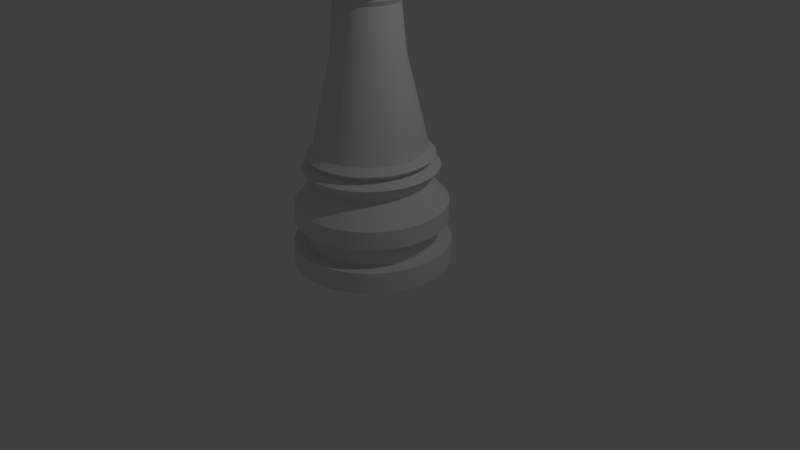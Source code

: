 # Source: rook.blend  (saved by Blender 2.69.0; exported with 4.5.12 LTS)
import bpy
from mathutils import Matrix  # noqa: F401  (used for matrix-valued properties, if any)

bpy.ops.wm.read_factory_settings(use_empty=True)
scene = bpy.context.scene
scene.name = 'Scene'

# ---- collections
col_collection_1 = bpy.data.collections.new('Collection 1'); scene.collection.children.link(col_collection_1)

# ---- world
world_world = bpy.data.worlds.new('World'); scene.world = world_world
world_world.color = (0.05088, 0.05088, 0.05088)
world_world.use_sun_shadow = False
world_world.sun_shadow_jitter_overblur = 0.0
world_world.cycles.sampling_method = 'MANUAL'
world_world.cycles.sample_map_resolution = 256

# ---- cameras
cam_camera = bpy.data.cameras.new('Camera')
cam_camera.clip_end = 100.0
cam_camera.lens = 35.0
cam_camera.sensor_width = 32.0
cam_camera.sensor_height = 18.0
cam_camera.ortho_scale = 7.314
cam_camera.dof.focus_distance = 0.0
cam_camera.dof.aperture_fstop = 128.0

# ---- lights
light_lamp = bpy.data.lights.new('Lamp', 'POINT')
light_lamp.transmission_factor = 0.0
light_lamp.cutoff_distance = 30.0
light_lamp.energy = 100.0
light_lamp.shadow_buffer_clip_start = 1.001
light_lamp.shadow_soft_size = 0.1
light_lamp.shadow_maximum_resolution = 0.006
light_lamp.use_absolute_resolution = True
light_lamp.cycles.use_multiple_importance_sampling = False

# ---- meshes
me_circle = bpy.data.meshes.new('Circle')
me_circle.from_pydata([(0.0, 1.0, 0.0), (-0.1951, 0.9808, 0.0), (-0.3827, 0.9239, 0.0), (-0.5556, 0.8315, 0.0), (-0.7071, 0.7071, 0.0), (-0.8315, 0.5556, 0.0), (-0.9239, 0.3827, 0.0), (-0.9808, 0.1951, 0.0), (-1.0, 7.55e-08, 0.0), (-0.9808, -0.1951, 0.0), (-0.9239, -0.3827, 0.0), (-0.8315, -0.5556, 0.0), (-0.7071, -0.7071, 0.0), (-0.5556, -0.8315, 0.0), (-0.3827, -0.9239, 0.0), (-0.1951, -0.9808, 0.0), (3.258e-07, -1.0, 0.0), (0.1951, -0.9808, 0.0), (0.3827, -0.9239, 0.0), (0.5556, -0.8315, 0.0), (0.7071, -0.7071, 0.0), (0.8315, -0.5556, 0.0), (0.9239, -0.3827, 0.0), (0.9808, -0.1951, 0.0), (1.0, 9.656e-07, 0.0), (0.9808, 0.1951, 0.0), (0.9239, 0.3827, 0.0), (0.8315, 0.5556, 0.0), (0.7071, 0.7071, 0.0), (0.5556, 0.8315, 0.0), (0.3827, 0.9239, 0.0), (0.1951, 0.9808, 0.0), (0.0, 1.0, 0.2754), (-0.1951, 0.9808, 0.2754), (-0.3827, 0.9239, 0.2754), (-0.5556, 0.8315, 0.2754), (-0.7071, 0.7071, 0.2754), (-0.8315, 0.5556, 0.2754), (-0.9239, 0.3827, 0.2754), (-0.9808, 0.1951, 0.2754), (-1.0, 7.55e-08, 0.2754), (-0.9808, -0.1951, 0.2754), (-0.9239, -0.3827, 0.2754), (-0.8315, -0.5556, 0.2754), (-0.7071, -0.7071, 0.2754), (-0.5556, -0.8315, 0.2754), (-0.3827, -0.9239, 0.2754), (-0.1951, -0.9808, 0.2754), (3.258e-07, -1.0, 0.2754), (0.1951, -0.9808, 0.2754), (0.3827, -0.9239, 0.2754), (0.5556, -0.8315, 0.2754), (0.7071, -0.7071, 0.2754), (0.8315, -0.5556, 0.2754), (0.9239, -0.3827, 0.2754), (0.9808, -0.1951, 0.2754), (1.0, 9.656e-07, 0.2754), (0.9808, 0.1951, 0.2754), (0.9239, 0.3827, 0.2754), (0.8315, 0.5556, 0.2754), (0.7071, 0.7071, 0.2754), (0.5556, 0.8315, 0.2754), (0.3827, 0.9239, 0.2754), (0.1951, 0.9808, 0.2754), (-2.083e-08, 0.8246, 0.2754), (-0.1609, 0.8088, 0.2754), (-0.3156, 0.7619, 0.2754), (-0.4581, 0.6856, 0.2754), (-0.5831, 0.5831, 0.2754), (-0.6856, 0.4581, 0.2754), (-0.7619, 0.3156, 0.2754), (-0.8088, 0.1609, 0.2754), (-0.8246, 1.122e-07, 0.2754), (-0.8088, -0.1609, 0.2754), (-0.7619, -0.3156, 0.2754), (-0.6856, -0.4581, 0.2754), (-0.5831, -0.5831, 0.2754), (-0.4581, -0.6856, 0.2754), (-0.3156, -0.7619, 0.2754), (-0.1609, -0.8088, 0.2754), (2.479e-07, -0.8246, 0.2754), (0.1609, -0.8088, 0.2754), (0.3156, -0.7619, 0.2754), (0.4581, -0.6856, 0.2754), (0.5831, -0.5831, 0.2754), (0.6856, -0.4581, 0.2754), (0.7619, -0.3156, 0.2754), (0.8088, -0.1609, 0.2754), (0.8246, 8.462e-07, 0.2754), (0.8088, 0.1609, 0.2754), (0.7619, 0.3156, 0.2754), (0.6856, 0.4581, 0.2754), (0.5831, 0.5831, 0.2754), (0.4581, 0.6856, 0.2754), (0.3156, 0.7619, 0.2754), (0.1609, 0.8088, 0.2754), (-2.36e-08, 0.8246, 0.5626), (-0.1609, 0.8088, 0.5626), (-0.3156, 0.7619, 0.5626), (-0.4581, 0.6856, 0.5626), (-0.5831, 0.5831, 0.5626), (-0.6856, 0.4581, 0.5626), (-0.7619, 0.3156, 0.5626), (-0.8088, 0.1609, 0.5626), (-0.8246, 1.122e-07, 0.5626), (-0.8088, -0.1609, 0.5626), (-0.7619, -0.3156, 0.5626), (-0.6856, -0.4581, 0.5626), (-0.5831, -0.5831, 0.5626), (-0.4581, -0.6856, 0.5626), (-0.3156, -0.7619, 0.5626), (-0.1609, -0.8088, 0.5626), (2.451e-07, -0.8246, 0.5626), (0.1609, -0.8088, 0.5626), (0.3156, -0.7619, 0.5626), (0.4581, -0.6856, 0.5626), (0.5831, -0.5831, 0.5626), (0.6856, -0.4581, 0.5626), (0.7619, -0.3156, 0.5626), (0.8088, -0.1609, 0.5626), (0.8246, 8.462e-07, 0.5626), (0.8088, 0.1609, 0.5626), (0.7619, 0.3156, 0.5626), (0.6856, 0.4581, 0.5626), (0.5831, 0.5831, 0.5626), (0.4581, 0.6856, 0.5626), (0.3156, 0.7619, 0.5626), (0.1609, 0.8088, 0.5626), (-8.891e-09, 0.9651, 0.5626), (-0.1883, 0.9466, 0.5626), (-0.3693, 0.8917, 0.5626), (-0.5362, 0.8025, 0.5626), (-0.6825, 0.6825, 0.5626), (-0.8025, 0.5362, 0.5626), (-0.8917, 0.3693, 0.5626), (-0.9466, 0.1883, 0.5626), (-0.9651, 7.613e-08, 0.5626), (-0.9466, -0.1883, 0.5626), (-0.8917, -0.3693, 0.5626), (-0.8025, -0.5362, 0.5626), (-0.6825, -0.6825, 0.5626), (-0.5362, -0.8025, 0.5626), (-0.3693, -0.8917, 0.5626), (-0.1883, -0.9466, 0.5626), (3.056e-07, -0.9651, 0.5626), (0.1883, -0.9466, 0.5626), (0.3693, -0.8917, 0.5626), (0.5362, -0.8025, 0.5626), (0.6825, -0.6825, 0.5626), (0.8025, -0.5362, 0.5626), (0.8917, -0.3693, 0.5626), (0.9466, -0.1883, 0.5626), (0.9651, 9.352e-07, 0.5626), (0.9466, 0.1883, 0.5626), (0.8917, 0.3693, 0.5626), (0.8025, 0.5362, 0.5626), (0.6825, 0.6825, 0.5626), (0.5362, 0.8025, 0.5626), (0.3693, 0.8917, 0.5626), (0.1883, 0.9466, 0.5626), (-1.719e-08, 0.9651, 0.798), (-0.1883, 0.9466, 0.798), (-0.3693, 0.8917, 0.798), (-0.5362, 0.8025, 0.798), (-0.6825, 0.6825, 0.798), (-0.8025, 0.5362, 0.798), (-0.8917, 0.3693, 0.798), (-0.9466, 0.1883, 0.798), (-0.9651, 7.613e-08, 0.798), (-0.9466, -0.1883, 0.798), (-0.8917, -0.3693, 0.798), (-0.8025, -0.5362, 0.798), (-0.6825, -0.6825, 0.798), (-0.5362, -0.8025, 0.798), (-0.3693, -0.8917, 0.798), (-0.1883, -0.9466, 0.798), (2.973e-07, -0.9651, 0.798), (0.1883, -0.9466, 0.798), (0.3693, -0.8917, 0.798), (0.5362, -0.8025, 0.798), (0.6825, -0.6825, 0.798), (0.8025, -0.5362, 0.798), (0.8917, -0.3693, 0.798), (0.9466, -0.1883, 0.798), (0.9651, 9.352e-07, 0.798), (0.9466, 0.1883, 0.798), (0.8917, 0.3693, 0.798), (0.8025, 0.5362, 0.798), (0.6825, 0.6825, 0.798), (0.5362, 0.8025, 0.798), (0.3693, 0.8917, 0.798), (0.1883, 0.9466, 0.798), (-6.504e-08, 0.7263, 1.076), (-0.1417, 0.7123, 1.076), (-0.2779, 0.671, 1.076), (-0.4035, 0.6039, 1.076), (-0.5135, 0.5135, 1.076), (-0.6039, 0.4035, 1.076), (-0.671, 0.2779, 1.076), (-0.7123, 0.1417, 1.076), (-0.7263, 1.361e-07, 1.076), (-0.7123, -0.1417, 1.076), (-0.671, -0.2779, 1.076), (-0.6039, -0.4035, 1.076), (-0.5135, -0.5135, 1.076), (-0.4035, -0.6039, 1.076), (-0.2779, -0.671, 1.076), (-0.1417, -0.7123, 1.076), (1.716e-07, -0.7263, 1.076), (0.1417, -0.7123, 1.076), (0.2779, -0.671, 1.076), (0.4035, -0.6039, 1.076), (0.5135, -0.5135, 1.076), (0.6039, -0.4035, 1.076), (0.671, -0.2779, 1.076), (0.7123, -0.1417, 1.076), (0.7263, 7.826e-07, 1.076), (0.7123, 0.1417, 1.076), (0.671, 0.2779, 1.076), (0.6039, 0.4035, 1.076), (0.5135, 0.5135, 1.076), (0.4035, 0.6039, 1.076), (0.2779, 0.671, 1.076), (0.1417, 0.7123, 1.076), (-5.574e-08, 0.8582, 1.258), (-0.1674, 0.8417, 1.258), (-0.3284, 0.7928, 1.258), (-0.4768, 0.7135, 1.258), (-0.6068, 0.6068, 1.258), (-0.7135, 0.4768, 1.258), (-0.7928, 0.3284, 1.258), (-0.8417, 0.1674, 1.258), (-0.8582, 1.067e-07, 1.258), (-0.8417, -0.1674, 1.258), (-0.7928, -0.3284, 1.258), (-0.7135, -0.4768, 1.258), (-0.6068, -0.6068, 1.258), (-0.4768, -0.7135, 1.258), (-0.3284, -0.7928, 1.258), (-0.1674, -0.8417, 1.258), (2.239e-07, -0.8582, 1.258), (0.1674, -0.8417, 1.258), (0.3284, -0.7928, 1.258), (0.4768, -0.7135, 1.258), (0.6068, -0.6068, 1.258), (0.7135, -0.4768, 1.258), (0.7928, -0.3284, 1.258), (0.8417, -0.1674, 1.258), (0.8582, 8.706e-07, 1.258), (0.8417, 0.1674, 1.258), (0.7928, 0.3284, 1.258), (0.7135, 0.4768, 1.258), (0.6068, 0.6068, 1.258), (0.4768, 0.7135, 1.258), (0.3284, 0.7928, 1.258), (0.1674, 0.8417, 1.258), (-5.661e-08, 0.7129, 1.34), (-0.1391, 0.6992, 1.34), (-0.2728, 0.6586, 1.34), (-0.3961, 0.5927, 1.34), (-0.5041, 0.5041, 1.34), (-0.5927, 0.3961, 1.34), (-0.6586, 0.2728, 1.34), (-0.6992, 0.1391, 1.34), (-0.7129, 1.46e-07, 1.34), (-0.6992, -0.1391, 1.34), (-0.6586, -0.2728, 1.34), (-0.5927, -0.3961, 1.34), (-0.5041, -0.5041, 1.34), (-0.3961, -0.5927, 1.34), (-0.2728, -0.6586, 1.34), (-0.1391, -0.6992, 1.34), (1.757e-07, -0.7129, 1.34), (0.1391, -0.6992, 1.34), (0.2728, -0.6586, 1.34), (0.3961, -0.5927, 1.34), (0.5041, -0.5041, 1.34), (0.5927, -0.3961, 1.34), (0.6586, -0.2728, 1.34), (0.6992, -0.1391, 1.34), (0.7129, 7.806e-07, 1.34), (0.6992, 0.1391, 1.34), (0.6586, 0.2728, 1.34), (0.5927, 0.3961, 1.34), (0.5041, 0.5041, 1.34), (0.3961, 0.5927, 1.34), (0.2728, 0.6586, 1.34), (0.1391, 0.6992, 1.34), (-5.953e-08, 0.7993, 1.413), (-0.1559, 0.7839, 1.413), (-0.3059, 0.7385, 1.413), (-0.4441, 0.6646, 1.413), (-0.5652, 0.5652, 1.413), (-0.6646, 0.4441, 1.413), (-0.7385, 0.3059, 1.413), (-0.7839, 0.1559, 1.413), (-0.7993, 1.265e-07, 1.413), (-0.7839, -0.1559, 1.413), (-0.7385, -0.3059, 1.413), (-0.6646, -0.4441, 1.413), (-0.5652, -0.5652, 1.413), (-0.4441, -0.6646, 1.413), (-0.3059, -0.7385, 1.413), (-0.1559, -0.7839, 1.413), (2.009e-07, -0.7993, 1.413), (0.1559, -0.7839, 1.413), (0.3059, -0.7385, 1.413), (0.4441, -0.6646, 1.413), (0.5652, -0.5652, 1.413), (0.6646, -0.4441, 1.413), (0.7385, -0.3059, 1.413), (0.7839, -0.1559, 1.413), (0.7993, 8.379e-07, 1.413), (0.7839, 0.1559, 1.413), (0.7385, 0.3059, 1.413), (0.6646, 0.4441, 1.413), (0.5652, 0.5652, 1.413), (0.4441, 0.6646, 1.413), (0.3059, 0.7385, 1.413), (0.1559, 0.7839, 1.413), (-7.983e-08, 0.7124, 1.495), (-0.139, 0.6987, 1.495), (-0.2726, 0.6581, 1.495), (-0.3958, 0.5923, 1.495), (-0.5037, 0.5037, 1.495), (-0.5923, 0.3958, 1.495), (-0.6581, 0.2726, 1.495), (-0.6987, 0.139, 1.495), (-0.7124, 1.472e-07, 1.495), (-0.6987, -0.139, 1.495), (-0.6581, -0.2726, 1.495), (-0.5923, -0.3958, 1.495), (-0.5037, -0.5037, 1.495), (-0.3958, -0.5923, 1.495), (-0.2726, -0.6581, 1.495), (-0.139, -0.6987, 1.495), (1.523e-07, -0.7124, 1.495), (0.139, -0.6987, 1.495), (0.2726, -0.6581, 1.495), (0.3958, -0.5923, 1.495), (0.5037, -0.5037, 1.495), (0.5923, -0.3958, 1.495), (0.6581, -0.2726, 1.495), (0.6987, -0.139, 1.495), (0.7124, 7.812e-07, 1.495), (0.6987, 0.139, 1.495), (0.6581, 0.2726, 1.495), (0.5923, 0.3958, 1.495), (0.5037, 0.5037, 1.495), (0.3958, 0.5923, 1.495), (0.2726, 0.6581, 1.495), (0.139, 0.6987, 1.495), (-1.435e-07, 0.4505, 2.623), (-0.0879, 0.4419, 2.623), (-0.1724, 0.4162, 2.623), (-0.2503, 0.3746, 2.623), (-0.3186, 0.3186, 2.623), (-0.3746, 0.2503, 2.623), (-0.4162, 0.1724, 2.623), (-0.4419, 0.0879, 2.623), (-0.4505, 2.115e-07, 2.623), (-0.4419, -0.08789, 2.623), (-0.4162, -0.1724, 2.623), (-0.3746, -0.2503, 2.623), (-0.3186, -0.3186, 2.623), (-0.2503, -0.3746, 2.623), (-0.1724, -0.4162, 2.623), (-0.0879, -0.4419, 2.623), (3.262e-09, -0.4505, 2.623), (0.0879, -0.4419, 2.623), (0.1724, -0.4162, 2.623), (0.2503, -0.3746, 2.623), (0.3186, -0.3186, 2.623), (0.3746, -0.2503, 2.623), (0.4162, -0.1724, 2.623), (0.4419, -0.08789, 2.623), (0.4505, 6.125e-07, 2.623), (0.4419, 0.0879, 2.623), (0.4162, 0.1724, 2.623), (0.3746, 0.2503, 2.623), (0.3186, 0.3186, 2.623), (0.2503, 0.3746, 2.623), (0.1724, 0.4162, 2.623), (0.08789, 0.4419, 2.623), (-6.67e-07, 0.3943, 3.243), (-0.07692, 0.3867, 3.243), (-0.1509, 0.3643, 3.243), (-0.2191, 0.3278, 3.243), (-0.2788, 0.2788, 3.243), (-0.3278, 0.2191, 3.243), (-0.3643, 0.1509, 3.243), (-0.3867, 0.07692, 3.243), (-0.3943, 2.266e-07, 3.243), (-0.3867, -0.07692, 3.243), (-0.3643, -0.1509, 3.243), (-0.3278, -0.2191, 3.243), (-0.2788, -0.2788, 3.243), (-0.2191, -0.3278, 3.243), (-0.1509, -0.3643, 3.243), (-0.07692, -0.3867, 3.243), (-5.386e-07, -0.3943, 3.243), (0.07692, -0.3867, 3.243), (0.1509, -0.3643, 3.243), (0.2191, -0.3278, 3.243), (0.2788, -0.2788, 3.243), (0.3278, -0.2191, 3.243), (0.3643, -0.1509, 3.243), (0.3867, -0.07692, 3.243), (0.3943, 5.776e-07, 3.243), (0.3867, 0.07692, 3.243), (0.3643, 0.1509, 3.243), (0.3278, 0.2191, 3.243), (0.2788, 0.2788, 3.243), (0.2191, 0.3278, 3.243), (0.1509, 0.3643, 3.243), (0.07692, 0.3867, 3.243), (-6.607e-07, 0.4307, 3.301), (-0.08402, 0.4224, 3.301), (-0.1648, 0.3979, 3.301), (-0.2393, 0.3581, 3.301), (-0.3045, 0.3045, 3.301), (-0.3581, 0.2393, 3.301), (-0.3979, 0.1648, 3.301), (-0.4224, 0.08402, 3.301), (-0.4307, 2.165e-07, 3.301), (-0.4224, -0.08402, 3.301), (-0.3979, -0.1648, 3.301), (-0.3581, -0.2393, 3.301), (-0.3045, -0.3045, 3.301), (-0.2393, -0.3581, 3.301), (-0.1648, -0.3979, 3.301), (-0.08402, -0.4224, 3.301), (-5.204e-07, -0.4307, 3.301), (0.08402, -0.4224, 3.301), (0.1648, -0.3979, 3.301), (0.2393, -0.3581, 3.301), (0.3045, -0.3045, 3.301), (0.3581, -0.2393, 3.301), (0.3979, -0.1648, 3.301), (0.4224, -0.08402, 3.301), (0.4307, 5.998e-07, 3.301), (0.4224, 0.08402, 3.301), (0.3979, 0.1648, 3.301), (0.3581, 0.2393, 3.301), (0.3045, 0.3045, 3.301), (0.2393, 0.3581, 3.301), (0.1648, 0.3979, 3.301), (0.08402, 0.4224, 3.301), (-7.19e-07, 0.4307, 3.358), (-0.08402, 0.4224, 3.358), (-0.1648, 0.3979, 3.358), (-0.2393, 0.3581, 3.358), (-0.3045, 0.3045, 3.358), (-0.3581, 0.2393, 3.358), (-0.3979, 0.1648, 3.358), (-0.4224, 0.08402, 3.358), (-0.4307, 2.165e-07, 3.358), (-0.4224, -0.08402, 3.358), (-0.3979, -0.1648, 3.358), (-0.3581, -0.2393, 3.358), (-0.3045, -0.3045, 3.358), (-0.2393, -0.3581, 3.358), (-0.1648, -0.3979, 3.358), (-0.08402, -0.4224, 3.358), (-5.786e-07, -0.4307, 3.358), (0.08402, -0.4224, 3.358), (0.1648, -0.3979, 3.358), (0.2393, -0.3581, 3.358), (0.3045, -0.3045, 3.358), (0.3581, -0.2393, 3.358), (0.3979, -0.1648, 3.358), (0.4224, -0.08402, 3.358), (0.4307, 5.998e-07, 3.358), (0.4224, 0.08402, 3.358), (0.3979, 0.1648, 3.358), (0.3581, 0.2393, 3.358), (0.3045, 0.3045, 3.358), (0.2393, 0.3581, 3.358), (0.1648, 0.3979, 3.358), (0.08402, 0.4224, 3.358), (-7.305e-07, 0.484, 3.386), (-0.09442, 0.4747, 3.386), (-0.1852, 0.4471, 3.386), (-0.2689, 0.4024, 3.386), (-0.3422, 0.3422, 3.386), (-0.4024, 0.2689, 3.386), (-0.4471, 0.1852, 3.386), (-0.4747, 0.09441, 3.386), (-0.484, 2.023e-07, 3.386), (-0.4747, -0.09441, 3.386), (-0.4471, -0.1852, 3.386), (-0.4024, -0.2689, 3.386), (-0.3422, -0.3422, 3.386), (-0.2689, -0.4024, 3.386), (-0.1852, -0.4471, 3.386), (-0.09442, -0.4747, 3.386), (-5.728e-07, -0.484, 3.386), (0.09441, -0.4747, 3.386), (0.1852, -0.4471, 3.386), (0.2689, -0.4024, 3.386), (0.3422, -0.3422, 3.386), (0.4024, -0.2689, 3.386), (0.4471, -0.1852, 3.386), (0.4747, -0.09441, 3.386), (0.484, 6.33e-07, 3.386), (0.4747, 0.09442, 3.386), (0.4471, 0.1852, 3.386), (0.4024, 0.2689, 3.386), (0.3422, 0.3422, 3.386), (0.2689, 0.4024, 3.386), (0.1852, 0.4471, 3.386), (0.09441, 0.4747, 3.386), (-7.291e-07, 0.5423, 3.42), (-0.1058, 0.5319, 3.42), (-0.2075, 0.501, 3.42), (-0.3013, 0.4509, 3.42), (-0.3835, 0.3835, 3.42), (-0.4509, 0.3013, 3.42), (-0.501, 0.2075, 3.42), (-0.5319, 0.1058, 3.42), (-0.5423, 1.854e-07, 3.42), (-0.5319, -0.1058, 3.42), (-0.501, -0.2075, 3.42), (-0.4509, -0.3013, 3.42), (-0.3835, -0.3835, 3.42), (-0.3013, -0.4509, 3.42), (-0.2075, -0.501, 3.42), (-0.1058, -0.5319, 3.42), (-5.524e-07, -0.5423, 3.42), (0.1058, -0.5319, 3.42), (0.2075, -0.501, 3.42), (0.3013, -0.4509, 3.42), (0.3835, -0.3835, 3.42), (0.4509, -0.3013, 3.42), (0.501, -0.2075, 3.42), (0.5319, -0.1058, 3.42), (0.5423, 6.681e-07, 3.42), (0.5319, 0.1058, 3.42), (0.501, 0.2075, 3.42), (0.4509, 0.3013, 3.42), (0.3835, 0.3835, 3.42), (0.3013, 0.4509, 3.42), (0.2075, 0.501, 3.42), (0.1058, 0.5319, 3.42), (-7.413e-07, 0.4972, 3.482), (-0.097, 0.4877, 3.482), (-0.1903, 0.4594, 3.482), (-0.2762, 0.4134, 3.482), (-0.3516, 0.3516, 3.482), (-0.4134, 0.2762, 3.482), (-0.4594, 0.1903, 3.482), (-0.4877, 0.097, 3.482), (-0.4972, 1.99e-07, 3.482), (-0.4877, -0.097, 3.482), (-0.4594, -0.1903, 3.482), (-0.4134, -0.2762, 3.482), (-0.3516, -0.3516, 3.482), (-0.2762, -0.4134, 3.482), (-0.1903, -0.4594, 3.482), (-0.097, -0.4877, 3.482), (-5.793e-07, -0.4972, 3.482), (0.097, -0.4877, 3.482), (0.1903, -0.4594, 3.482), (0.2762, -0.4134, 3.482), (0.3516, -0.3516, 3.482), (0.4134, -0.2762, 3.482), (0.4594, -0.1903, 3.482), (0.4877, -0.097, 3.482), (0.4972, 6.415e-07, 3.482), (0.4877, 0.097, 3.482), (0.4594, 0.1903, 3.482), (0.4134, 0.2762, 3.482), (0.3516, 0.3516, 3.482), (0.2762, 0.4134, 3.482), (0.1903, 0.4594, 3.482), (0.097, 0.4877, 3.482), (-7.746e-07, 0.5437, 3.566), (-0.1061, 0.5332, 3.566), (-0.2081, 0.5023, 3.566), (-0.3021, 0.4521, 3.566), (-0.3844, 0.3844, 3.566), (-0.4521, 0.3021, 3.566), (-0.5023, 0.2081, 3.566), (-0.5332, 0.1061, 3.566), (-0.5437, 1.862e-07, 3.566), (-0.5332, -0.1061, 3.566), (-0.5023, -0.2081, 3.566), (-0.4521, -0.3021, 3.566), (-0.3844, -0.3844, 3.566), (-0.3021, -0.4521, 3.566), (-0.2081, -0.5023, 3.566), (-0.1061, -0.5332, 3.566), (-5.975e-07, -0.5437, 3.566), (0.1061, -0.5332, 3.566), (0.2081, -0.5023, 3.566), (0.3021, -0.4521, 3.566), (0.3844, -0.3844, 3.566), (0.4521, -0.3021, 3.566), (0.5023, -0.2081, 3.566), (0.5332, -0.1061, 3.566), (0.5437, 6.702e-07, 3.566), (0.5332, 0.1061, 3.566), (0.5023, 0.2081, 3.566), (0.4521, 0.3021, 3.566), (0.3844, 0.3844, 3.566), (0.302, 0.4521, 3.566), (0.2081, 0.5023, 3.566), (0.1061, 0.5332, 3.566), (-7.781e-07, 0.3919, 3.566), (-0.07646, 0.3844, 3.566), (-0.15, 0.3621, 3.566), (-0.2177, 0.3259, 3.566), (-0.2771, 0.2771, 3.566), (-0.3259, 0.2177, 3.566), (-0.3621, 0.15, 3.566), (-0.3844, 0.07646, 3.566), (-0.3919, 2.336e-07, 3.566), (-0.3844, -0.07646, 3.566), (-0.3621, -0.15, 3.566), (-0.3259, -0.2177, 3.566), (-0.2771, -0.2771, 3.566), (-0.2177, -0.3259, 3.566), (-0.15, -0.3621, 3.566), (-0.07646, -0.3844, 3.566), (-6.504e-07, -0.3919, 3.566), (0.07646, -0.3844, 3.566), (0.15, -0.3621, 3.566), (0.2177, -0.3259, 3.566), (0.2771, -0.2771, 3.566), (0.3259, -0.2177, 3.566), (0.3621, -0.15, 3.566), (0.3844, -0.07646, 3.566), (0.3919, 5.824e-07, 3.566), (0.3844, 0.07646, 3.566), (0.3621, 0.15, 3.566), (0.3259, 0.2177, 3.566), (0.2771, 0.2771, 3.566), (0.2177, 0.3259, 3.566), (0.15, 0.3621, 3.566), (0.07646, 0.3844, 3.566), (-7.746e-07, 0.5437, 3.941), (-0.1061, 0.5332, 3.941), (-0.2081, 0.5023, 3.941), (-0.3021, 0.4521, 3.941), (-0.3844, 0.3844, 3.941), (-0.4521, 0.3021, 3.941), (-0.5023, 0.2081, 3.941), (-0.5332, 0.1061, 3.941), (-0.5437, 1.862e-07, 3.941), (-0.5332, -0.1061, 3.941), (-0.5023, -0.2081, 3.941), (-0.4521, -0.3021, 3.941), (-0.3844, -0.3844, 3.941), (-0.3021, -0.4521, 3.941), (-0.2081, -0.5023, 3.941), (-0.1061, -0.5332, 3.941), (-5.975e-07, -0.5437, 3.941), (0.1061, -0.5332, 3.941), (0.2081, -0.5023, 3.941), (0.3021, -0.4521, 3.941), (0.3844, -0.3844, 3.941), (0.4521, -0.3021, 3.941), (0.5023, -0.2081, 3.941), (0.5332, -0.1061, 3.941), (0.5437, 6.702e-07, 3.941), (0.5332, 0.1061, 3.941), (0.5023, 0.2081, 3.941), (0.4521, 0.3021, 3.941), (0.3844, 0.3844, 3.941), (0.302, 0.4521, 3.941), (0.2081, 0.5023, 3.941), (0.1061, 0.5332, 3.941), (-7.781e-07, 0.3919, 3.941), (-0.07646, 0.3844, 3.941), (-0.15, 0.3621, 3.941), (-0.2177, 0.3259, 3.941), (-0.2771, 0.2771, 3.941), (-0.3259, 0.2177, 3.941), (-0.3621, 0.15, 3.941), (-0.3844, 0.07646, 3.941), (-0.3919, 2.336e-07, 3.941), (-0.3844, -0.07646, 3.941), (-0.3621, -0.15, 3.941), (-0.3259, -0.2177, 3.941), (-0.2771, -0.2771, 3.941), (-0.2177, -0.3259, 3.941), (-0.15, -0.3621, 3.941), (-0.07646, -0.3844, 3.941), (-6.504e-07, -0.3919, 3.941), (0.07646, -0.3844, 3.941), (0.15, -0.3621, 3.941), (0.2177, -0.3259, 3.941), (0.2771, -0.2771, 3.941), (0.3259, -0.2177, 3.941), (0.3621, -0.15, 3.941), (0.3844, -0.07646, 3.941), (0.3919, 5.824e-07, 3.941), (0.3844, 0.07646, 3.941), (0.3621, 0.15, 3.941), (0.3259, 0.2177, 3.941), (0.2771, 0.2771, 3.941), (0.2177, 0.3259, 3.941), (0.15, 0.3621, 3.941), (0.07646, 0.3844, 3.941)], [], [(1, 0, 31, 30, 29, 28, 27, 26, 25, 24, 23, 22, 21, 20, 19, 18, 17, 16, 15, 14, 13, 12, 11, 10, 9, 8, 7, 6, 5, 4, 3, 2), (58, 59, 91, 90), (25, 26, 58, 57), (3, 4, 36, 35), (14, 15, 47, 46), (23, 24, 56, 55), (1, 2, 34, 33), (12, 13, 45, 44), (21, 22, 54, 53), (10, 11, 43, 42), (30, 31, 63, 62), (19, 20, 52, 51), (8, 9, 41, 40), (28, 29, 61, 60), (17, 18, 50, 49), (6, 7, 39, 38), (26, 27, 59, 58), (4, 5, 37, 36), (15, 16, 48, 47), (24, 25, 57, 56), (2, 3, 35, 34), (13, 14, 46, 45), (22, 23, 55, 54), (0, 1, 33, 32), (11, 12, 44, 43), (31, 0, 32, 63), (20, 21, 53, 52), (9, 10, 42, 41), (29, 30, 62, 61), (18, 19, 51, 50), (7, 8, 40, 39), (27, 28, 60, 59), (16, 17, 49, 48), (5, 6, 38, 37), (92, 93, 125, 124), (36, 37, 69, 68), (47, 48, 80, 79), (56, 57, 89, 88), (34, 35, 67, 66), (45, 46, 78, 77), (54, 55, 87, 86), (32, 33, 65, 64), (43, 44, 76, 75), (63, 32, 64, 95), (52, 53, 85, 84), (41, 42, 74, 73), (61, 62, 94, 93), (50, 51, 83, 82), (39, 40, 72, 71), (59, 60, 92, 91), (48, 49, 81, 80), (37, 38, 70, 69), (57, 58, 90, 89), (35, 36, 68, 67), (46, 47, 79, 78), (55, 56, 88, 87), (33, 34, 66, 65), (44, 45, 77, 76), (53, 54, 86, 85), (42, 43, 75, 74), (62, 63, 95, 94), (51, 52, 84, 83), (40, 41, 73, 72), (60, 61, 93, 92), (49, 50, 82, 81), (38, 39, 71, 70), (126, 127, 159, 158), (81, 82, 114, 113), (70, 71, 103, 102), (90, 91, 123, 122), (68, 69, 101, 100), (79, 80, 112, 111), (88, 89, 121, 120), (66, 67, 99, 98), (77, 78, 110, 109), (86, 87, 119, 118), (64, 65, 97, 96), (75, 76, 108, 107), (95, 64, 96, 127), (84, 85, 117, 116), (73, 74, 106, 105), (93, 94, 126, 125), (82, 83, 115, 114), (71, 72, 104, 103), (91, 92, 124, 123), (80, 81, 113, 112), (69, 70, 102, 101), (89, 90, 122, 121), (67, 68, 100, 99), (78, 79, 111, 110), (87, 88, 120, 119), (65, 66, 98, 97), (76, 77, 109, 108), (85, 86, 118, 117), (74, 75, 107, 106), (94, 95, 127, 126), (83, 84, 116, 115), (72, 73, 105, 104), (149, 150, 182, 181), (115, 116, 148, 147), (104, 105, 137, 136), (124, 125, 157, 156), (113, 114, 146, 145), (102, 103, 135, 134), (122, 123, 155, 154), (100, 101, 133, 132), (111, 112, 144, 143), (120, 121, 153, 152), (98, 99, 131, 130), (109, 110, 142, 141), (118, 119, 151, 150), (96, 97, 129, 128), (107, 108, 140, 139), (127, 96, 128, 159), (116, 117, 149, 148), (105, 106, 138, 137), (125, 126, 158, 157), (114, 115, 147, 146), (103, 104, 136, 135), (123, 124, 156, 155), (112, 113, 145, 144), (101, 102, 134, 133), (121, 122, 154, 153), (99, 100, 132, 131), (110, 111, 143, 142), (119, 120, 152, 151), (97, 98, 130, 129), (108, 109, 141, 140), (117, 118, 150, 149), (106, 107, 139, 138), (183, 184, 216, 215), (138, 139, 171, 170), (158, 159, 191, 190), (147, 148, 180, 179), (136, 137, 169, 168), (156, 157, 189, 188), (145, 146, 178, 177), (134, 135, 167, 166), (154, 155, 187, 186), (132, 133, 165, 164), (143, 144, 176, 175), (152, 153, 185, 184), (130, 131, 163, 162), (141, 142, 174, 173), (150, 151, 183, 182), (128, 129, 161, 160), (139, 140, 172, 171), (159, 128, 160, 191), (148, 149, 181, 180), (137, 138, 170, 169), (157, 158, 190, 189), (146, 147, 179, 178), (135, 136, 168, 167), (155, 156, 188, 187), (144, 145, 177, 176), (133, 134, 166, 165), (153, 154, 186, 185), (131, 132, 164, 163), (142, 143, 175, 174), (151, 152, 184, 183), (129, 130, 162, 161), (140, 141, 173, 172), (217, 218, 250, 249), (161, 162, 194, 193), (172, 173, 205, 204), (181, 182, 214, 213), (170, 171, 203, 202), (190, 191, 223, 222), (179, 180, 212, 211), (168, 169, 201, 200), (188, 189, 221, 220), (177, 178, 210, 209), (166, 167, 199, 198), (186, 187, 219, 218), (164, 165, 197, 196), (175, 176, 208, 207), (184, 185, 217, 216), (162, 163, 195, 194), (173, 174, 206, 205), (182, 183, 215, 214), (160, 161, 193, 192), (171, 172, 204, 203), (191, 160, 192, 223), (180, 181, 213, 212), (169, 170, 202, 201), (189, 190, 222, 221), (178, 179, 211, 210), (167, 168, 200, 199), (187, 188, 220, 219), (176, 177, 209, 208), (165, 166, 198, 197), (185, 186, 218, 217), (163, 164, 196, 195), (174, 175, 207, 206), (251, 252, 284, 283), (195, 196, 228, 227), (206, 207, 239, 238), (215, 216, 248, 247), (193, 194, 226, 225), (204, 205, 237, 236), (213, 214, 246, 245), (202, 203, 235, 234), (222, 223, 255, 254), (211, 212, 244, 243), (200, 201, 233, 232), (220, 221, 253, 252), (209, 210, 242, 241), (198, 199, 231, 230), (218, 219, 251, 250), (196, 197, 229, 228), (207, 208, 240, 239), (216, 217, 249, 248), (194, 195, 227, 226), (205, 206, 238, 237), (214, 215, 247, 246), (192, 193, 225, 224), (203, 204, 236, 235), (223, 192, 224, 255), (212, 213, 245, 244), (201, 202, 234, 233), (221, 222, 254, 253), (210, 211, 243, 242), (199, 200, 232, 231), (219, 220, 252, 251), (208, 209, 241, 240), (197, 198, 230, 229), (285, 286, 318, 317), (240, 241, 273, 272), (229, 230, 262, 261), (249, 250, 282, 281), (227, 228, 260, 259), (238, 239, 271, 270), (247, 248, 280, 279), (225, 226, 258, 257), (236, 237, 269, 268), (245, 246, 278, 277), (234, 235, 267, 266), (254, 255, 287, 286), (243, 244, 276, 275), (232, 233, 265, 264), (252, 253, 285, 284), (241, 242, 274, 273), (230, 231, 263, 262), (250, 251, 283, 282), (228, 229, 261, 260), (239, 240, 272, 271), (248, 249, 281, 280), (226, 227, 259, 258), (237, 238, 270, 269), (246, 247, 279, 278), (224, 225, 257, 256), (235, 236, 268, 267), (255, 224, 256, 287), (244, 245, 277, 276), (233, 234, 266, 265), (253, 254, 286, 285), (242, 243, 275, 274), (231, 232, 264, 263), (319, 288, 320, 351), (274, 275, 307, 306), (263, 264, 296, 295), (283, 284, 316, 315), (272, 273, 305, 304), (261, 262, 294, 293), (281, 282, 314, 313), (259, 260, 292, 291), (270, 271, 303, 302), (279, 280, 312, 311), (257, 258, 290, 289), (268, 269, 301, 300), (277, 278, 310, 309), (266, 267, 299, 298), (286, 287, 319, 318), (275, 276, 308, 307), (264, 265, 297, 296), (284, 285, 317, 316), (273, 274, 306, 305), (262, 263, 295, 294), (282, 283, 315, 314), (260, 261, 293, 292), (271, 272, 304, 303), (280, 281, 313, 312), (258, 259, 291, 290), (269, 270, 302, 301), (278, 279, 311, 310), (256, 257, 289, 288), (267, 268, 300, 299), (287, 256, 288, 319), (276, 277, 309, 308), (265, 266, 298, 297), (342, 343, 375, 374), (308, 309, 341, 340), (297, 298, 330, 329), (317, 318, 350, 349), (306, 307, 339, 338), (295, 296, 328, 327), (315, 316, 348, 347), (304, 305, 337, 336), (293, 294, 326, 325), (313, 314, 346, 345), (291, 292, 324, 323), (302, 303, 335, 334), (311, 312, 344, 343), (289, 290, 322, 321), (300, 301, 333, 332), (309, 310, 342, 341), (298, 299, 331, 330), (318, 319, 351, 350), (307, 308, 340, 339), (296, 297, 329, 328), (316, 317, 349, 348), (305, 306, 338, 337), (294, 295, 327, 326), (314, 315, 347, 346), (292, 293, 325, 324), (303, 304, 336, 335), (312, 313, 345, 344), (290, 291, 323, 322), (301, 302, 334, 333), (310, 311, 343, 342), (288, 289, 321, 320), (299, 300, 332, 331), (376, 377, 409, 408), (320, 321, 353, 352), (331, 332, 364, 363), (351, 320, 352, 383), (340, 341, 373, 372), (329, 330, 362, 361), (349, 350, 382, 381), (338, 339, 371, 370), (327, 328, 360, 359), (347, 348, 380, 379), (336, 337, 369, 368), (325, 326, 358, 357), (345, 346, 378, 377), (323, 324, 356, 355), (334, 335, 367, 366), (343, 344, 376, 375), (321, 322, 354, 353), (332, 333, 365, 364), (341, 342, 374, 373), (330, 331, 363, 362), (350, 351, 383, 382), (339, 340, 372, 371), (328, 329, 361, 360), (348, 349, 381, 380), (337, 338, 370, 369), (326, 327, 359, 358), (346, 347, 379, 378), (324, 325, 357, 356), (335, 336, 368, 367), (344, 345, 377, 376), (322, 323, 355, 354), (333, 334, 366, 365), (410, 411, 443, 442), (354, 355, 387, 386), (365, 366, 398, 397), (374, 375, 407, 406), (352, 353, 385, 384), (363, 364, 396, 395), (383, 352, 384, 415), (372, 373, 405, 404), (361, 362, 394, 393), (381, 382, 414, 413), (370, 371, 403, 402), (359, 360, 392, 391), (379, 380, 412, 411), (368, 369, 401, 400), (357, 358, 390, 389), (377, 378, 410, 409), (355, 356, 388, 387), (366, 367, 399, 398), (375, 376, 408, 407), (353, 354, 386, 385), (364, 365, 397, 396), (373, 374, 406, 405), (362, 363, 395, 394), (382, 383, 415, 414), (371, 372, 404, 403), (360, 361, 393, 392), (380, 381, 413, 412), (369, 370, 402, 401), (358, 359, 391, 390), (378, 379, 411, 410), (356, 357, 389, 388), (367, 368, 400, 399), (444, 445, 477, 476), (388, 389, 421, 420), (399, 400, 432, 431), (408, 409, 441, 440), (386, 387, 419, 418), (397, 398, 430, 429), (406, 407, 439, 438), (384, 385, 417, 416), (395, 396, 428, 427), (415, 384, 416, 447), (404, 405, 437, 436), (393, 394, 426, 425), (413, 414, 446, 445), (402, 403, 435, 434), (391, 392, 424, 423), (411, 412, 444, 443), (400, 401, 433, 432), (389, 390, 422, 421), (409, 410, 442, 441), (387, 388, 420, 419), (398, 399, 431, 430), (407, 408, 440, 439), (385, 386, 418, 417), (396, 397, 429, 428), (405, 406, 438, 437), (394, 395, 427, 426), (414, 415, 447, 446), (403, 404, 436, 435), (392, 393, 425, 424), (412, 413, 445, 444), (401, 402, 434, 433), (390, 391, 423, 422), (478, 479, 511, 510), (433, 434, 466, 465), (422, 423, 455, 454), (442, 443, 475, 474), (420, 421, 453, 452), (431, 432, 464, 463), (440, 441, 473, 472), (418, 419, 451, 450), (429, 430, 462, 461), (438, 439, 471, 470), (416, 417, 449, 448), (427, 428, 460, 459), (447, 416, 448, 479), (436, 437, 469, 468), (425, 426, 458, 457), (445, 446, 478, 477), (434, 435, 467, 466), (423, 424, 456, 455), (443, 444, 476, 475), (432, 433, 465, 464), (421, 422, 454, 453), (441, 442, 474, 473), (419, 420, 452, 451), (430, 431, 463, 462), (439, 440, 472, 471), (417, 418, 450, 449), (428, 429, 461, 460), (437, 438, 470, 469), (426, 427, 459, 458), (446, 447, 479, 478), (435, 436, 468, 467), (424, 425, 457, 456), (501, 502, 534, 533), (467, 468, 500, 499), (456, 457, 489, 488), (476, 477, 509, 508), (465, 466, 498, 497), (454, 455, 487, 486), (474, 475, 507, 506), (452, 453, 485, 484), (463, 464, 496, 495), (472, 473, 505, 504), (450, 451, 483, 482), (461, 462, 494, 493), (470, 471, 503, 502), (448, 449, 481, 480), (459, 460, 492, 491), (479, 448, 480, 511), (468, 469, 501, 500), (457, 458, 490, 489), (477, 478, 510, 509), (466, 467, 499, 498), (455, 456, 488, 487), (475, 476, 508, 507), (464, 465, 497, 496), (453, 454, 486, 485), (473, 474, 506, 505), (451, 452, 484, 483), (462, 463, 495, 494), (471, 472, 504, 503), (449, 450, 482, 481), (460, 461, 493, 492), (469, 470, 502, 501), (458, 459, 491, 490), (535, 536, 568, 567), (490, 491, 523, 522), (510, 511, 543, 542), (499, 500, 532, 531), (488, 489, 521, 520), (508, 509, 541, 540), (497, 498, 530, 529), (486, 487, 519, 518), (506, 507, 539, 538), (484, 485, 517, 516), (495, 496, 528, 527), (504, 505, 537, 536), (482, 483, 515, 514), (493, 494, 526, 525), (502, 503, 535, 534), (480, 481, 513, 512), (491, 492, 524, 523), (511, 480, 512, 543), (500, 501, 533, 532), (489, 490, 522, 521), (509, 510, 542, 541), (498, 499, 531, 530), (487, 488, 520, 519), (507, 508, 540, 539), (496, 497, 529, 528), (485, 486, 518, 517), (505, 506, 538, 537), (483, 484, 516, 515), (494, 495, 527, 526), (503, 504, 536, 535), (481, 482, 514, 513), (492, 493, 525, 524), (572, 573, 605, 604), (513, 514, 546, 545), (524, 525, 557, 556), (533, 534, 566, 565), (522, 523, 555, 554), (542, 543, 575, 574), (531, 532, 564, 563), (520, 521, 553, 552), (543, 512, 544, 575), (540, 541, 573, 572), (529, 530, 562, 561), (518, 519, 551, 550), (538, 539, 571, 570), (516, 517, 549, 548), (527, 528, 560, 559), (536, 537, 569, 568), (514, 515, 547, 546), (525, 526, 558, 557), (534, 535, 567, 566), (512, 513, 545, 544), (523, 524, 556, 555), (532, 533, 565, 564), (521, 522, 554, 553), (541, 542, 574, 573), (530, 531, 563, 562), (519, 520, 552, 551), (539, 540, 572, 571), (528, 529, 561, 560), (517, 518, 550, 549), (537, 538, 570, 569), (515, 516, 548, 547), (526, 527, 559, 558), (602, 603, 667, 666), (561, 562, 594, 593), (550, 551, 583, 582), (570, 571, 603, 602), (548, 549, 581, 580), (559, 560, 592, 591), (568, 569, 601, 600), (546, 547, 579, 578), (557, 558, 590, 589), (566, 567, 599, 598), (544, 545, 577, 576), (555, 556, 588, 587), (575, 544, 576, 607), (564, 565, 597, 596), (553, 554, 586, 585), (573, 574, 606, 605), (562, 563, 595, 594), (551, 552, 584, 583), (571, 572, 604, 603), (560, 561, 593, 592), (549, 550, 582, 581), (569, 570, 602, 601), (547, 548, 580, 579), (558, 559, 591, 590), (567, 568, 600, 599), (545, 546, 578, 577), (556, 557, 589, 588), (565, 566, 598, 597), (554, 555, 587, 586), (574, 575, 607, 606), (563, 564, 596, 595), (552, 553, 585, 584), (609, 610, 611, 612, 613, 614, 615, 616, 617, 618, 619, 620, 621, 622, 623, 624, 625, 626, 627, 628, 629, 630, 631, 632, 633, 634, 635, 636, 637, 638, 639, 608), (584, 616, 680, 648), (584, 585, 617, 616), (604, 605, 637, 636), (630, 629, 693, 694), (587, 588, 652, 651), (576, 608, 672, 640), (580, 581, 613, 612), (615, 614, 678, 679), (600, 601, 633, 632), (594, 595, 659, 658), (622, 621, 685, 686), (579, 580, 644, 643), (576, 577, 609, 608), (600, 632, 696, 664), (596, 628, 692, 660), (596, 597, 629, 628), (601, 602, 666, 665), (586, 587, 651, 650), (614, 613, 677, 678), (636, 635, 699, 700), (593, 594, 658, 657), (592, 593, 625, 624), (578, 579, 643, 642), (592, 624, 688, 656), (585, 586, 650, 649), (628, 627, 691, 692), (607, 576, 640, 671), (635, 634, 698, 699), (588, 589, 621, 620), (620, 619, 683, 684), (577, 578, 642, 641), (670, 671, 703, 702), (659, 660, 692, 691), (657, 658, 690, 689), (646, 647, 679, 678), (666, 667, 699, 698), (655, 656, 688, 687), (642, 643, 675, 674), (653, 654, 686, 685), (662, 663, 695, 694), (651, 652, 684, 683), (671, 640, 672, 703), (649, 650, 682, 681), (669, 670, 702, 701), (658, 659, 691, 690), (647, 648, 680, 679), (667, 668, 700, 699), (645, 646, 678, 677), (665, 666, 698, 697), (643, 644, 676, 675), (654, 655, 687, 686), (663, 664, 696, 695), (641, 642, 674, 673), (661, 662, 694, 693), (650, 651, 683, 682), (633, 601, 665, 697), (623, 622, 686, 687), (638, 637, 701, 702), (595, 596, 660, 659), (616, 615, 679, 680), (609, 577, 641, 673), (631, 630, 694, 695), (603, 604, 668, 667), (617, 585, 649, 681), (581, 582, 646, 645), (624, 623, 687, 688), (639, 638, 702, 703), (589, 590, 654, 653), (632, 631, 695, 696), (610, 609, 673, 674), (604, 636, 700, 668), (582, 583, 647, 646), (597, 598, 662, 661), (608, 639, 703, 672), (580, 612, 676, 644), (618, 617, 681, 682), (588, 620, 684, 652), (590, 591, 655, 654), (637, 605, 669, 701), (611, 610, 674, 675), (605, 606, 670, 669), (621, 589, 653, 685), (583, 584, 648, 647), (626, 625, 689, 690), (598, 599, 663, 662), (613, 581, 645, 677), (619, 618, 682, 683), (629, 597, 661, 693), (591, 592, 656, 655), (634, 633, 697, 698), (625, 593, 657, 689), (606, 607, 671, 670), (612, 611, 675, 676), (627, 626, 690, 691), (599, 600, 664, 663)])
me_circle.polygons.foreach_set('use_smooth', [True] * 674)
_k = {(32, 33): 1.0, (33, 34): 1.0, (34, 35): 1.0, (35, 36): 1.0, (36, 37): 1.0, (37, 38): 1.0, (38, 39): 1.0, (39, 40): 1.0, (40, 41): 1.0, (41, 42): 1.0, (42, 43): 1.0, (43, 44): 1.0, (44, 45): 1.0, (45, 46): 1.0, (46, 47): 1.0, (47, 48): 1.0, (48, 49): 1.0, (49, 50): 1.0, (50, 51): 1.0, (51, 52): 1.0, (52, 53): 1.0, (53, 54): 1.0, (54, 55): 1.0, (55, 56): 1.0, (56, 57): 1.0, (57, 58): 1.0, (58, 59): 1.0, (59, 60): 1.0, (60, 61): 1.0, (61, 62): 1.0, (62, 63): 1.0, (32, 63): 1.0, (64, 65): 1.0, (65, 66): 1.0, (66, 67): 1.0, (67, 68): 1.0, (68, 69): 1.0, (69, 70): 1.0, (70, 71): 1.0, (71, 72): 1.0, (72, 73): 1.0, (73, 74): 1.0, (74, 75): 1.0, (75, 76): 1.0, (76, 77): 1.0, (77, 78): 1.0, (78, 79): 1.0, (79, 80): 1.0, (80, 81): 1.0, (81, 82): 1.0, (82, 83): 1.0, (83, 84): 1.0, (84, 85): 1.0, (85, 86): 1.0, (86, 87): 1.0, (87, 88): 1.0, (88, 89): 1.0, (89, 90): 1.0, (90, 91): 1.0, (91, 92): 1.0, (92, 93): 1.0, (93, 94): 1.0, (94, 95): 1.0, (64, 95): 1.0, (128, 129): 1.0, (129, 130): 1.0, (130, 131): 1.0, (131, 132): 1.0, (132, 133): 1.0, (133, 134): 1.0, (134, 135): 1.0, (135, 136): 1.0, (136, 137): 1.0, (137, 138): 1.0, (138, 139): 1.0, (139, 140): 1.0, (140, 141): 1.0, (141, 142): 1.0, (142, 143): 1.0, (143, 144): 1.0, (144, 145): 1.0, (145, 146): 1.0, (146, 147): 1.0, (147, 148): 1.0, (148, 149): 1.0, (149, 150): 1.0, (150, 151): 1.0, (151, 152): 1.0, (152, 153): 1.0, (153, 154): 1.0, (154, 155): 1.0, (155, 156): 1.0, (156, 157): 1.0, (157, 158): 1.0, (158, 159): 1.0, (128, 159): 1.0, (160, 161): 1.0, (161, 162): 1.0, (162, 163): 1.0, (163, 164): 1.0, (164, 165): 1.0, (165, 166): 1.0, (166, 167): 1.0, (167, 168): 1.0, (168, 169): 1.0, (169, 170): 1.0, (170, 171): 1.0, (171, 172): 1.0, (172, 173): 1.0, (173, 174): 1.0, (174, 175): 1.0, (175, 176): 1.0, (176, 177): 1.0, (177, 178): 1.0, (178, 179): 1.0, (179, 180): 1.0, (180, 181): 1.0, (181, 182): 1.0, (182, 183): 1.0, (183, 184): 1.0, (184, 185): 1.0, (185, 186): 1.0, (186, 187): 1.0, (187, 188): 1.0, (188, 189): 1.0, (189, 190): 1.0, (190, 191): 1.0, (160, 191): 1.0, (224, 225): 1.0, (225, 226): 1.0, (226, 227): 1.0, (227, 228): 1.0, (228, 229): 1.0, (229, 230): 1.0, (230, 231): 1.0, (231, 232): 1.0, (232, 233): 1.0, (233, 234): 1.0, (234, 235): 1.0, (235, 236): 1.0, (236, 237): 1.0, (237, 238): 1.0, (238, 239): 1.0, (239, 240): 1.0, (240, 241): 1.0, (241, 242): 1.0, (242, 243): 1.0, (243, 244): 1.0, (244, 245): 1.0, (245, 246): 1.0, (246, 247): 1.0, (247, 248): 1.0, (248, 249): 1.0, (249, 250): 1.0, (250, 251): 1.0, (251, 252): 1.0, (252, 253): 1.0, (253, 254): 1.0, (254, 255): 1.0, (224, 255): 1.0, (288, 289): 1.0, (289, 290): 1.0, (290, 291): 1.0, (291, 292): 1.0, (292, 293): 1.0, (293, 294): 1.0, (294, 295): 1.0, (295, 296): 1.0, (296, 297): 1.0, (297, 298): 1.0, (298, 299): 1.0, (299, 300): 1.0, (300, 301): 1.0, (301, 302): 1.0, (302, 303): 1.0, (303, 304): 1.0, (304, 305): 1.0, (305, 306): 1.0, (306, 307): 1.0, (307, 308): 1.0, (308, 309): 1.0, (309, 310): 1.0, (310, 311): 1.0, (311, 312): 1.0, (312, 313): 1.0, (313, 314): 1.0, (314, 315): 1.0, (315, 316): 1.0, (316, 317): 1.0, (317, 318): 1.0, (318, 319): 1.0, (288, 319): 1.0, (320, 321): 1.0, (321, 322): 1.0, (322, 323): 1.0, (323, 324): 1.0, (324, 325): 1.0, (325, 326): 1.0, (326, 327): 1.0, (327, 328): 1.0, (328, 329): 1.0, (329, 330): 1.0, (330, 331): 1.0, (331, 332): 1.0, (332, 333): 1.0, (333, 334): 1.0, (334, 335): 1.0, (335, 336): 1.0, (336, 337): 1.0, (337, 338): 1.0, (338, 339): 1.0, (339, 340): 1.0, (340, 341): 1.0, (341, 342): 1.0, (342, 343): 1.0, (343, 344): 1.0, (344, 345): 1.0, (345, 346): 1.0, (346, 347): 1.0, (347, 348): 1.0, (348, 349): 1.0, (349, 350): 1.0, (350, 351): 1.0, (320, 351): 1.0, (416, 417): 1.0, (417, 418): 1.0, (418, 419): 1.0, (419, 420): 1.0, (420, 421): 1.0, (421, 422): 1.0, (422, 423): 1.0, (423, 424): 1.0, (424, 425): 1.0, (425, 426): 1.0, (426, 427): 1.0, (427, 428): 1.0, (428, 429): 1.0, (429, 430): 1.0, (430, 431): 1.0, (431, 432): 1.0, (432, 433): 1.0, (433, 434): 1.0, (434, 435): 1.0, (435, 436): 1.0, (436, 437): 1.0, (437, 438): 1.0, (438, 439): 1.0, (439, 440): 1.0, (440, 441): 1.0, (441, 442): 1.0, (442, 443): 1.0, (443, 444): 1.0, (444, 445): 1.0, (445, 446): 1.0, (446, 447): 1.0, (416, 447): 1.0, (512, 513): 1.0, (513, 514): 1.0, (514, 515): 1.0, (515, 516): 1.0, (516, 517): 1.0, (517, 518): 1.0, (518, 519): 1.0, (519, 520): 1.0, (520, 521): 1.0, (521, 522): 1.0, (522, 523): 1.0, (523, 524): 1.0, (524, 525): 1.0, (525, 526): 1.0, (526, 527): 1.0, (527, 528): 1.0, (528, 529): 1.0, (529, 530): 1.0, (530, 531): 1.0, (531, 532): 1.0, (532, 533): 1.0, (533, 534): 1.0, (534, 535): 1.0, (535, 536): 1.0, (536, 537): 1.0, (537, 538): 1.0, (538, 539): 1.0, (539, 540): 1.0, (540, 541): 1.0, (541, 542): 1.0, (542, 543): 1.0, (512, 543): 1.0, (544, 545): 1.0, (545, 546): 1.0, (546, 547): 1.0, (547, 548): 1.0, (548, 549): 1.0, (549, 550): 1.0, (550, 551): 1.0, (551, 552): 1.0, (552, 553): 1.0, (553, 554): 1.0, (554, 555): 1.0, (555, 556): 1.0, (556, 557): 1.0, (557, 558): 1.0, (558, 559): 1.0, (559, 560): 1.0, (560, 561): 1.0, (561, 562): 1.0, (562, 563): 1.0, (563, 564): 1.0, (564, 565): 1.0, (565, 566): 1.0, (566, 567): 1.0, (567, 568): 1.0, (568, 569): 1.0, (569, 570): 1.0, (570, 571): 1.0, (571, 572): 1.0, (572, 573): 1.0, (573, 574): 1.0, (574, 575): 1.0, (544, 575): 1.0, (576, 577): 1.0, (580, 581): 1.0, (584, 585): 1.0, (588, 589): 1.0, (592, 593): 1.0, (596, 597): 1.0, (600, 601): 1.0, (604, 605): 1.0, (608, 609): 1.0, (609, 610): 1.0, (610, 611): 1.0, (611, 612): 1.0, (612, 613): 1.0, (613, 614): 1.0, (614, 615): 1.0, (615, 616): 1.0, (616, 617): 1.0, (617, 618): 1.0, (618, 619): 1.0, (619, 620): 1.0, (620, 621): 1.0, (621, 622): 1.0, (622, 623): 1.0, (623, 624): 1.0, (624, 625): 1.0, (625, 626): 1.0, (626, 627): 1.0, (627, 628): 1.0, (628, 629): 1.0, (629, 630): 1.0, (630, 631): 1.0, (631, 632): 1.0, (632, 633): 1.0, (633, 634): 1.0, (634, 635): 1.0, (635, 636): 1.0, (636, 637): 1.0, (637, 638): 1.0, (638, 639): 1.0, (608, 639): 1.0, (593, 657): 1.0, (624, 688): 1.0, (592, 656): 1.0, (585, 649): 1.0, (628, 692): 1.0, (576, 640): 1.0, (620, 684): 1.0, (577, 641): 1.0, (641, 642): 1.0, (642, 643): 1.0, (643, 644): 1.0, (645, 646): 1.0, (646, 647): 1.0, (647, 648): 1.0, (649, 650): 1.0, (650, 651): 1.0, (651, 652): 1.0, (653, 654): 1.0, (654, 655): 1.0, (655, 656): 1.0, (657, 658): 1.0, (658, 659): 1.0, (659, 660): 1.0, (661, 662): 1.0, (662, 663): 1.0, (663, 664): 1.0, (665, 666): 1.0, (666, 667): 1.0, (667, 668): 1.0, (669, 670): 1.0, (670, 671): 1.0, (640, 671): 1.0, (673, 674): 1.0, (674, 675): 1.0, (675, 676): 1.0, (677, 678): 1.0, (678, 679): 1.0, (679, 680): 1.0, (681, 682): 1.0, (682, 683): 1.0, (683, 684): 1.0, (685, 686): 1.0, (686, 687): 1.0, (687, 688): 1.0, (689, 690): 1.0, (690, 691): 1.0, (691, 692): 1.0, (693, 694): 1.0, (694, 695): 1.0, (695, 696): 1.0, (697, 698): 1.0, (698, 699): 1.0, (699, 700): 1.0, (701, 702): 1.0, (702, 703): 1.0, (672, 703): 1.0, (670, 702): 1.0, (671, 703): 1.0, (659, 691): 1.0, (660, 692): 1.0, (648, 680): 1.0, (649, 681): 1.0, (668, 700): 1.0, (669, 701): 1.0, (657, 689): 1.0, (658, 690): 1.0, (646, 678): 1.0, (647, 679): 1.0, (666, 698): 1.0, (667, 699): 1.0, (644, 676): 1.0, (645, 677): 1.0, (655, 687): 1.0, (656, 688): 1.0, (664, 696): 1.0, (665, 697): 1.0, (642, 674): 1.0, (643, 675): 1.0, (653, 685): 1.0, (654, 686): 1.0, (662, 694): 1.0, (663, 695): 1.0, (640, 672): 1.0, (641, 673): 1.0, (651, 683): 1.0, (652, 684): 1.0, (661, 693): 1.0, (650, 682): 1.0, (636, 700): 1.0, (613, 677): 1.0, (601, 665): 1.0, (596, 660): 1.0, (600, 664): 1.0, (632, 696): 1.0, (580, 644): 1.0, (621, 685): 1.0, (608, 672): 1.0, (588, 652): 1.0, (629, 693): 1.0, (584, 648): 1.0, (616, 680): 1.0, (633, 697): 1.0, (637, 701): 1.0, (609, 673): 1.0, (604, 668): 1.0, (617, 681): 1.0, (581, 645): 1.0, (589, 653): 1.0, (597, 661): 1.0, (612, 676): 1.0, (605, 669): 1.0, (625, 689): 1.0}
me_circle.attributes.new('crease_edge', 'FLOAT', 'EDGE').data.foreach_set('value', [_k.get((min(e.vertices), max(e.vertices)), 0.0) for e in me_circle.edges])
me_circle.use_remesh_preserve_volume = False
me_circle.use_remesh_preserve_attributes = False
me_circle.use_mirror_vertex_groups = False
me_circle.update()

# ---- objects
ob_circle = bpy.data.objects.new('Circle', me_circle)
ob_lamp = bpy.data.objects.new('Lamp', light_lamp)
ob_camera = bpy.data.objects.new('Camera', cam_camera)

# ---- transforms, parenting, visibility, modifiers, constraints
ob_circle.location = (0.0, 0.0, 0.0)
ob_circle.lineart.crease_threshold = 0.0
_m = ob_circle.modifiers.new('EdgeSplit', 'EDGE_SPLIT')
ob_lamp.location = (4.076, 1.005, 5.904)
ob_lamp.rotation_euler = (0.6503, 0.05522, 1.866)
ob_lamp.lock_rotations_4d = False
ob_lamp.empty_display_type = 'ARROWS'
ob_lamp.color = (0.0, 0.0, 0.0, 0.0)
ob_lamp.lineart.crease_threshold = 0.0
ob_camera.location = (7.481, -6.508, 5.344)
ob_camera.rotation_euler = (1.109, 0.01082, 0.8149)
ob_camera.lock_rotations_4d = False
ob_camera.empty_display_type = 'ARROWS'
ob_camera.color = (0.0, 0.0, 0.0, 0.0)
ob_camera.display_type = 'WIRE'
ob_camera.lineart.crease_threshold = 0.0

# ---- collection membership
col_collection_1.objects.link(ob_circle)
col_collection_1.objects.link(ob_lamp)
col_collection_1.objects.link(ob_camera)

# ---- scene / render settings (as saved in the file)
scene.camera = ob_camera
scene.frame_start = 1; scene.frame_end = 250; scene.frame_set(0)
scene.render.engine = 'BLENDER_EEVEE_NEXT'
scene.render.image_settings.compression = 90
scene.render.resolution_percentage = 50
scene.render.dither_intensity = 0.0
scene.cycles.use_denoising = False
scene.cycles.samples = 10
scene.cycles.sampling_pattern = 'TABULATED_SOBOL'
scene.cycles.light_sampling_threshold = 0.0
scene.cycles.use_adaptive_sampling = False
scene.cycles.use_light_tree = False
scene.cycles.blur_glossy = 0.0
scene.cycles.volume_bounces = 1
scene.cycles.pixel_filter_type = 'GAUSSIAN'
scene.cycles.sample_clamp_indirect = 0.0
scene.view_settings.view_transform = 'Standard'
bpy.context.view_layer.update()
